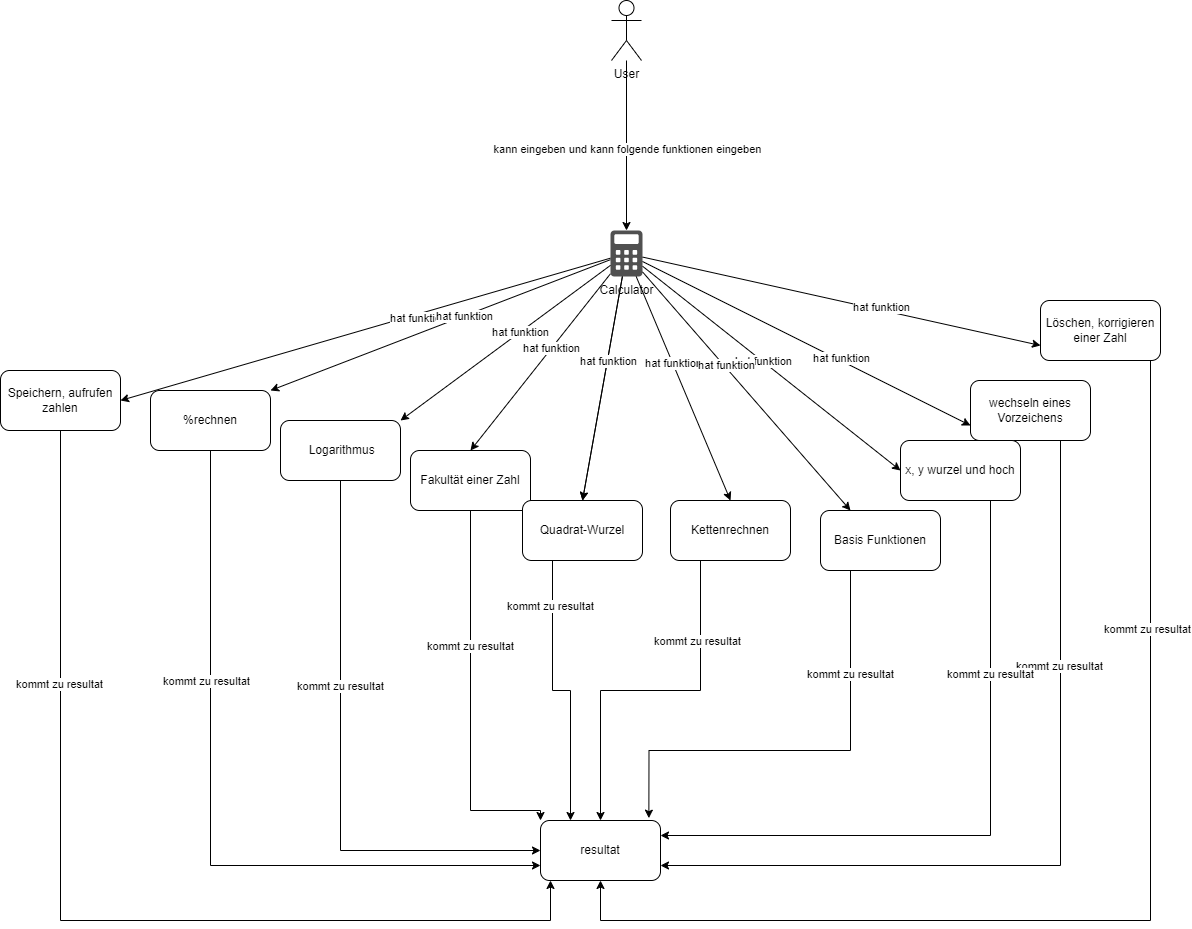

The diagram above was exported from draw.io. Its source (the exported page's mxGraphModel, read from the mxfile embedded in the PNG):
<mxGraphModel dx="3452" dy="2474" grid="1" gridSize="10" guides="1" tooltips="1" connect="1" arrows="1" fold="1" page="1" pageScale="1" pageWidth="827" pageHeight="1169" math="0" shadow="0">
  <root>
    <mxCell id="0" />
    <mxCell id="1" parent="0" />
    <mxCell id="hCY4J-jLDV03dOHAc1aI-71" style="edgeStyle=orthogonalEdgeStyle;rounded=0;orthogonalLoop=1;jettySize=auto;html=1;exitX=0.75;exitY=1;exitDx=0;exitDy=0;entryX=1;entryY=0.75;entryDx=0;entryDy=0;" edge="1" parent="1" source="hCY4J-jLDV03dOHAc1aI-2" target="hCY4J-jLDV03dOHAc1aI-36">
      <mxGeometry relative="1" as="geometry" />
    </mxCell>
    <mxCell id="hCY4J-jLDV03dOHAc1aI-83" value="kommt zu resultat" style="edgeLabel;html=1;align=center;verticalAlign=middle;resizable=0;points=[];" vertex="1" connectable="0" parent="hCY4J-jLDV03dOHAc1aI-71">
      <mxGeometry x="-0.4532" y="-2" relative="1" as="geometry">
        <mxPoint as="offset" />
      </mxGeometry>
    </mxCell>
    <mxCell id="hCY4J-jLDV03dOHAc1aI-2" value="&lt;span dir=&quot;ltr&quot; class=&quot;ui-provider a b c d e f g h i j k l m n o p q r s t u v w x y z ab ac ae af ag ah ai aj ak&quot;&gt;wechseln eines Vorzeichens&lt;/span&gt;" style="rounded=1;whiteSpace=wrap;html=1;" vertex="1" parent="1">
      <mxGeometry x="570" y="-330" width="120" height="60" as="geometry" />
    </mxCell>
    <mxCell id="hCY4J-jLDV03dOHAc1aI-5" value="" style="endArrow=classic;html=1;rounded=0;entryX=1;entryY=0.5;entryDx=0;entryDy=0;" edge="1" parent="1" source="hCY4J-jLDV03dOHAc1aI-33" target="hCY4J-jLDV03dOHAc1aI-7">
      <mxGeometry width="50" height="50" relative="1" as="geometry">
        <mxPoint x="-360" y="240" as="sourcePoint" />
        <mxPoint x="-80" y="160" as="targetPoint" />
      </mxGeometry>
    </mxCell>
    <mxCell id="hCY4J-jLDV03dOHAc1aI-6" value="hat funktion" style="edgeLabel;html=1;align=center;verticalAlign=middle;resizable=0;points=[];" vertex="1" connectable="0" parent="hCY4J-jLDV03dOHAc1aI-5">
      <mxGeometry x="-0.2108" y="3" relative="1" as="geometry">
        <mxPoint as="offset" />
      </mxGeometry>
    </mxCell>
    <mxCell id="8E1_9RQ4G9uQXzPQ1lFd-21" style="edgeStyle=orthogonalEdgeStyle;rounded=0;orthogonalLoop=1;jettySize=auto;html=1;" edge="1" parent="1" source="hCY4J-jLDV03dOHAc1aI-7" target="hCY4J-jLDV03dOHAc1aI-36">
      <mxGeometry relative="1" as="geometry">
        <Array as="points">
          <mxPoint x="-340" y="210" />
          <mxPoint x="150" y="210" />
        </Array>
      </mxGeometry>
    </mxCell>
    <mxCell id="hCY4J-jLDV03dOHAc1aI-75" value="kommt zu resultat" style="edgeLabel;html=1;align=center;verticalAlign=middle;resizable=0;points=[];" vertex="1" connectable="0" parent="8E1_9RQ4G9uQXzPQ1lFd-21">
      <mxGeometry x="-0.5073" y="-2" relative="1" as="geometry">
        <mxPoint as="offset" />
      </mxGeometry>
    </mxCell>
    <mxCell id="hCY4J-jLDV03dOHAc1aI-7" value="Speichern, aufrufen zahlen" style="rounded=1;whiteSpace=wrap;html=1;" vertex="1" parent="1">
      <mxGeometry x="-400" y="-340" width="120" height="60" as="geometry" />
    </mxCell>
    <mxCell id="hCY4J-jLDV03dOHAc1aI-8" value="" style="endArrow=classic;html=1;rounded=0;entryX=0.5;entryY=0;entryDx=0;entryDy=0;" edge="1" parent="1" source="hCY4J-jLDV03dOHAc1aI-33" target="hCY4J-jLDV03dOHAc1aI-14">
      <mxGeometry width="50" height="50" relative="1" as="geometry">
        <mxPoint x="30" y="50" as="sourcePoint" />
        <mxPoint x="-130" y="240" as="targetPoint" />
      </mxGeometry>
    </mxCell>
    <mxCell id="hCY4J-jLDV03dOHAc1aI-9" value="hat funktion" style="edgeLabel;html=1;align=center;verticalAlign=middle;resizable=0;points=[];" vertex="1" connectable="0" parent="hCY4J-jLDV03dOHAc1aI-8">
      <mxGeometry x="-0.157" y="-1" relative="1" as="geometry">
        <mxPoint as="offset" />
      </mxGeometry>
    </mxCell>
    <mxCell id="hCY4J-jLDV03dOHAc1aI-12" value="" style="endArrow=classic;html=1;rounded=0;entryX=0;entryY=0.5;entryDx=0;entryDy=0;" edge="1" parent="1" source="hCY4J-jLDV03dOHAc1aI-33" target="hCY4J-jLDV03dOHAc1aI-16">
      <mxGeometry width="50" height="50" relative="1" as="geometry">
        <mxPoint x="270" y="260" as="sourcePoint" />
        <mxPoint x="160" y="120" as="targetPoint" />
      </mxGeometry>
    </mxCell>
    <mxCell id="hCY4J-jLDV03dOHAc1aI-13" value="hat funktion" style="edgeLabel;html=1;align=center;verticalAlign=middle;resizable=0;points=[];" vertex="1" connectable="0" parent="hCY4J-jLDV03dOHAc1aI-12">
      <mxGeometry x="-0.0703" y="1" relative="1" as="geometry">
        <mxPoint as="offset" />
      </mxGeometry>
    </mxCell>
    <mxCell id="8E1_9RQ4G9uQXzPQ1lFd-17" style="edgeStyle=orthogonalEdgeStyle;rounded=0;orthogonalLoop=1;jettySize=auto;html=1;entryX=0;entryY=0;entryDx=0;entryDy=0;" edge="1" parent="1" source="hCY4J-jLDV03dOHAc1aI-14" target="hCY4J-jLDV03dOHAc1aI-36">
      <mxGeometry relative="1" as="geometry">
        <Array as="points">
          <mxPoint x="70" y="100" />
          <mxPoint x="140" y="100" />
        </Array>
      </mxGeometry>
    </mxCell>
    <mxCell id="hCY4J-jLDV03dOHAc1aI-78" value="kommt zu resultat" style="edgeLabel;html=1;align=center;verticalAlign=middle;resizable=0;points=[];" vertex="1" connectable="0" parent="8E1_9RQ4G9uQXzPQ1lFd-17">
      <mxGeometry x="-0.294" y="-1" relative="1" as="geometry">
        <mxPoint as="offset" />
      </mxGeometry>
    </mxCell>
    <mxCell id="hCY4J-jLDV03dOHAc1aI-14" value="&lt;span dir=&quot;ltr&quot; class=&quot;ui-provider a b c d e f g h i j k l m n o p q r s t u v w x y z ab ac ae af ag ah ai aj ak&quot;&gt;Fakultät einer Zahl&lt;/span&gt;" style="rounded=1;whiteSpace=wrap;html=1;" vertex="1" parent="1">
      <mxGeometry x="10" y="-260" width="120" height="60" as="geometry" />
    </mxCell>
    <mxCell id="8E1_9RQ4G9uQXzPQ1lFd-18" style="edgeStyle=orthogonalEdgeStyle;rounded=0;orthogonalLoop=1;jettySize=auto;html=1;" edge="1" parent="1" source="hCY4J-jLDV03dOHAc1aI-15" target="hCY4J-jLDV03dOHAc1aI-36">
      <mxGeometry relative="1" as="geometry">
        <Array as="points">
          <mxPoint x="-60" y="140" />
        </Array>
      </mxGeometry>
    </mxCell>
    <mxCell id="hCY4J-jLDV03dOHAc1aI-77" value="kommt zu resultat" style="edgeLabel;html=1;align=center;verticalAlign=middle;resizable=0;points=[];" vertex="1" connectable="0" parent="8E1_9RQ4G9uQXzPQ1lFd-18">
      <mxGeometry x="-0.2837" y="-1" relative="1" as="geometry">
        <mxPoint as="offset" />
      </mxGeometry>
    </mxCell>
    <mxCell id="hCY4J-jLDV03dOHAc1aI-15" value="&lt;span dir=&quot;ltr&quot; class=&quot;ui-provider a b c d e f g h i j k l m n o p q r s t u v w x y z ab ac ae af ag ah ai aj ak&quot;&gt;&amp;nbsp;Logarithmus&lt;/span&gt;" style="rounded=1;whiteSpace=wrap;html=1;" vertex="1" parent="1">
      <mxGeometry x="-120" y="-290" width="120" height="60" as="geometry" />
    </mxCell>
    <mxCell id="hCY4J-jLDV03dOHAc1aI-72" style="edgeStyle=orthogonalEdgeStyle;rounded=0;orthogonalLoop=1;jettySize=auto;html=1;exitX=0.75;exitY=1;exitDx=0;exitDy=0;entryX=1;entryY=0.25;entryDx=0;entryDy=0;" edge="1" parent="1" source="hCY4J-jLDV03dOHAc1aI-16" target="hCY4J-jLDV03dOHAc1aI-36">
      <mxGeometry relative="1" as="geometry" />
    </mxCell>
    <mxCell id="hCY4J-jLDV03dOHAc1aI-82" value="kommt zu resultat" style="edgeLabel;html=1;align=center;verticalAlign=middle;resizable=0;points=[];" vertex="1" connectable="0" parent="hCY4J-jLDV03dOHAc1aI-72">
      <mxGeometry x="-0.4806" y="-1" relative="1" as="geometry">
        <mxPoint as="offset" />
      </mxGeometry>
    </mxCell>
    <mxCell id="hCY4J-jLDV03dOHAc1aI-16" value="x, y wurzel und hoch" style="rounded=1;whiteSpace=wrap;html=1;" vertex="1" parent="1">
      <mxGeometry x="500" y="-270" width="120" height="60" as="geometry" />
    </mxCell>
    <mxCell id="hCY4J-jLDV03dOHAc1aI-21" value="" style="endArrow=classic;html=1;rounded=0;entryX=1;entryY=0;entryDx=0;entryDy=0;" edge="1" parent="1" source="hCY4J-jLDV03dOHAc1aI-33" target="hCY4J-jLDV03dOHAc1aI-28">
      <mxGeometry width="50" height="50" relative="1" as="geometry">
        <mxPoint x="399" y="290" as="sourcePoint" />
        <mxPoint x="140" y="280" as="targetPoint" />
      </mxGeometry>
    </mxCell>
    <mxCell id="hCY4J-jLDV03dOHAc1aI-22" value="hat funktion" style="edgeLabel;html=1;align=center;verticalAlign=middle;resizable=0;points=[];" vertex="1" connectable="0" parent="hCY4J-jLDV03dOHAc1aI-21">
      <mxGeometry x="-0.1334" y="-1" relative="1" as="geometry">
        <mxPoint as="offset" />
      </mxGeometry>
    </mxCell>
    <mxCell id="hCY4J-jLDV03dOHAc1aI-26" value="Basis Funktionen" style="rounded=1;whiteSpace=wrap;html=1;" vertex="1" parent="1">
      <mxGeometry x="420" y="-200" width="120" height="60" as="geometry" />
    </mxCell>
    <mxCell id="hCY4J-jLDV03dOHAc1aI-69" style="edgeStyle=orthogonalEdgeStyle;rounded=0;orthogonalLoop=1;jettySize=auto;html=1;exitX=0.25;exitY=1;exitDx=0;exitDy=0;entryX=0.5;entryY=0;entryDx=0;entryDy=0;" edge="1" parent="1" source="hCY4J-jLDV03dOHAc1aI-27" target="hCY4J-jLDV03dOHAc1aI-36">
      <mxGeometry relative="1" as="geometry" />
    </mxCell>
    <mxCell id="hCY4J-jLDV03dOHAc1aI-80" value="kommt zu resultat" style="edgeLabel;html=1;align=center;verticalAlign=middle;resizable=0;points=[];" vertex="1" connectable="0" parent="hCY4J-jLDV03dOHAc1aI-69">
      <mxGeometry x="-0.5563" y="-4" relative="1" as="geometry">
        <mxPoint as="offset" />
      </mxGeometry>
    </mxCell>
    <mxCell id="hCY4J-jLDV03dOHAc1aI-27" value="Kettenrechnen" style="rounded=1;whiteSpace=wrap;html=1;" vertex="1" parent="1">
      <mxGeometry x="270" y="-210" width="120" height="60" as="geometry" />
    </mxCell>
    <mxCell id="8E1_9RQ4G9uQXzPQ1lFd-19" style="edgeStyle=orthogonalEdgeStyle;rounded=0;orthogonalLoop=1;jettySize=auto;html=1;entryX=0;entryY=0.75;entryDx=0;entryDy=0;" edge="1" parent="1" source="hCY4J-jLDV03dOHAc1aI-28" target="hCY4J-jLDV03dOHAc1aI-36">
      <mxGeometry relative="1" as="geometry">
        <Array as="points">
          <mxPoint x="-190" y="155" />
        </Array>
      </mxGeometry>
    </mxCell>
    <mxCell id="hCY4J-jLDV03dOHAc1aI-76" value="kommt zu resultat" style="edgeLabel;html=1;align=center;verticalAlign=middle;resizable=0;points=[];" vertex="1" connectable="0" parent="8E1_9RQ4G9uQXzPQ1lFd-19">
      <mxGeometry x="-0.3829" y="-5" relative="1" as="geometry">
        <mxPoint as="offset" />
      </mxGeometry>
    </mxCell>
    <mxCell id="hCY4J-jLDV03dOHAc1aI-30" value="" style="endArrow=classic;html=1;rounded=0;entryX=0;entryY=0.75;entryDx=0;entryDy=0;" edge="1" parent="1" source="hCY4J-jLDV03dOHAc1aI-33" target="hCY4J-jLDV03dOHAc1aI-32">
      <mxGeometry width="50" height="50" relative="1" as="geometry">
        <mxPoint x="414" y="260" as="sourcePoint" />
        <mxPoint x="440" y="90" as="targetPoint" />
      </mxGeometry>
    </mxCell>
    <mxCell id="hCY4J-jLDV03dOHAc1aI-31" value="hat funktion" style="edgeLabel;html=1;align=center;verticalAlign=middle;resizable=0;points=[];" vertex="1" connectable="0" parent="hCY4J-jLDV03dOHAc1aI-30">
      <mxGeometry x="0.1951" y="3" relative="1" as="geometry">
        <mxPoint as="offset" />
      </mxGeometry>
    </mxCell>
    <mxCell id="hCY4J-jLDV03dOHAc1aI-32" value="&lt;span dir=&quot;ltr&quot; class=&quot;ui-provider a b c d e f g h i j k l m n o p q r s t u v w x y z ab ac ae af ag ah ai aj ak&quot;&gt;Löschen, korrigieren einer Zahl&lt;/span&gt;" style="rounded=1;whiteSpace=wrap;html=1;" vertex="1" parent="1">
      <mxGeometry x="640" y="-410" width="120" height="60" as="geometry" />
    </mxCell>
    <mxCell id="hCY4J-jLDV03dOHAc1aI-70" style="edgeStyle=orthogonalEdgeStyle;rounded=0;orthogonalLoop=1;jettySize=auto;html=1;exitX=0.75;exitY=1;exitDx=0;exitDy=0;entryX=0.5;entryY=1;entryDx=0;entryDy=0;" edge="1" parent="1" source="hCY4J-jLDV03dOHAc1aI-32" target="hCY4J-jLDV03dOHAc1aI-36">
      <mxGeometry relative="1" as="geometry">
        <Array as="points">
          <mxPoint x="750" y="-350" />
          <mxPoint x="750" y="210" />
          <mxPoint x="200" y="210" />
        </Array>
      </mxGeometry>
    </mxCell>
    <mxCell id="hCY4J-jLDV03dOHAc1aI-84" value="kommt zu resultat" style="edgeLabel;html=1;align=center;verticalAlign=middle;resizable=0;points=[];" vertex="1" connectable="0" parent="hCY4J-jLDV03dOHAc1aI-70">
      <mxGeometry x="-0.5094" y="-4" relative="1" as="geometry">
        <mxPoint as="offset" />
      </mxGeometry>
    </mxCell>
    <mxCell id="hCY4J-jLDV03dOHAc1aI-33" value="Calculator" style="sketch=0;pointerEvents=1;shadow=0;dashed=0;html=1;strokeColor=none;fillColor=#505050;labelPosition=center;verticalLabelPosition=bottom;verticalAlign=top;outlineConnect=0;align=center;shape=mxgraph.office.concepts.calculator;" vertex="1" parent="1">
      <mxGeometry x="210" y="-480" width="32" height="46" as="geometry" />
    </mxCell>
    <mxCell id="hCY4J-jLDV03dOHAc1aI-57" value="" style="endArrow=classic;html=1;rounded=0;entryX=0.5;entryY=0;entryDx=0;entryDy=0;" edge="1" parent="1" source="hCY4J-jLDV03dOHAc1aI-33" target="hCY4J-jLDV03dOHAc1aI-27">
      <mxGeometry width="50" height="50" relative="1" as="geometry">
        <mxPoint x="343.5" y="-424" as="sourcePoint" />
        <mxPoint x="320.5" y="-220" as="targetPoint" />
      </mxGeometry>
    </mxCell>
    <mxCell id="hCY4J-jLDV03dOHAc1aI-58" value="hat funktion" style="edgeLabel;html=1;align=center;verticalAlign=middle;resizable=0;points=[];" vertex="1" connectable="0" parent="hCY4J-jLDV03dOHAc1aI-57">
      <mxGeometry x="-0.248" relative="1" as="geometry">
        <mxPoint as="offset" />
      </mxGeometry>
    </mxCell>
    <mxCell id="hCY4J-jLDV03dOHAc1aI-45" value="" style="endArrow=classic;html=1;rounded=0;entryX=1;entryY=0;entryDx=0;entryDy=0;" edge="1" parent="1" source="hCY4J-jLDV03dOHAc1aI-33" target="hCY4J-jLDV03dOHAc1aI-15">
      <mxGeometry width="50" height="50" relative="1" as="geometry">
        <mxPoint x="195" y="-20" as="sourcePoint" />
        <mxPoint x="150" y="-240" as="targetPoint" />
      </mxGeometry>
    </mxCell>
    <mxCell id="hCY4J-jLDV03dOHAc1aI-46" value="hat funktion" style="edgeLabel;html=1;align=center;verticalAlign=middle;resizable=0;points=[];" vertex="1" connectable="0" parent="hCY4J-jLDV03dOHAc1aI-45">
      <mxGeometry x="-0.1334" y="-1" relative="1" as="geometry">
        <mxPoint as="offset" />
      </mxGeometry>
    </mxCell>
    <mxCell id="hCY4J-jLDV03dOHAc1aI-47" value="" style="endArrow=classic;html=1;rounded=0;entryX=0;entryY=0.75;entryDx=0;entryDy=0;" edge="1" parent="1" source="hCY4J-jLDV03dOHAc1aI-33" target="hCY4J-jLDV03dOHAc1aI-2">
      <mxGeometry width="50" height="50" relative="1" as="geometry">
        <mxPoint x="116" y="3" as="sourcePoint" />
        <mxPoint x="360" y="5" as="targetPoint" />
      </mxGeometry>
    </mxCell>
    <mxCell id="hCY4J-jLDV03dOHAc1aI-48" value="hat funktion" style="edgeLabel;html=1;align=center;verticalAlign=middle;resizable=0;points=[];" vertex="1" connectable="0" parent="hCY4J-jLDV03dOHAc1aI-47">
      <mxGeometry x="0.1951" y="3" relative="1" as="geometry">
        <mxPoint as="offset" />
      </mxGeometry>
    </mxCell>
    <mxCell id="hCY4J-jLDV03dOHAc1aI-49" value="" style="endArrow=classic;html=1;rounded=0;entryX=0.5;entryY=0;entryDx=0;entryDy=0;" edge="1" parent="1" source="hCY4J-jLDV03dOHAc1aI-33" target="hCY4J-jLDV03dOHAc1aI-29">
      <mxGeometry width="50" height="50" relative="1" as="geometry">
        <mxPoint x="26.5" y="46" as="sourcePoint" />
        <mxPoint x="53.5" y="230" as="targetPoint" />
      </mxGeometry>
    </mxCell>
    <mxCell id="hCY4J-jLDV03dOHAc1aI-50" value="hat funktion" style="edgeLabel;html=1;align=center;verticalAlign=middle;resizable=0;points=[];" vertex="1" connectable="0" parent="hCY4J-jLDV03dOHAc1aI-49">
      <mxGeometry x="-0.248" relative="1" as="geometry">
        <mxPoint as="offset" />
      </mxGeometry>
    </mxCell>
    <mxCell id="hCY4J-jLDV03dOHAc1aI-51" value="" style="endArrow=classic;html=1;rounded=0;entryX=0.25;entryY=0;entryDx=0;entryDy=0;" edge="1" parent="1" source="hCY4J-jLDV03dOHAc1aI-33" target="hCY4J-jLDV03dOHAc1aI-26">
      <mxGeometry width="50" height="50" relative="1" as="geometry">
        <mxPoint x="150" y="185" as="sourcePoint" />
        <mxPoint x="494" y="275" as="targetPoint" />
        <Array as="points" />
      </mxGeometry>
    </mxCell>
    <mxCell id="hCY4J-jLDV03dOHAc1aI-52" value="hat funktion" style="edgeLabel;html=1;align=center;verticalAlign=middle;resizable=0;points=[];" vertex="1" connectable="0" parent="hCY4J-jLDV03dOHAc1aI-51">
      <mxGeometry x="-0.2181" y="1" relative="1" as="geometry">
        <mxPoint y="-1" as="offset" />
      </mxGeometry>
    </mxCell>
    <mxCell id="hCY4J-jLDV03dOHAc1aI-55" value="" style="endArrow=classic;html=1;rounded=0;entryX=0.5;entryY=0;entryDx=0;entryDy=0;" edge="1" parent="1" source="hCY4J-jLDV03dOHAc1aI-33" target="hCY4J-jLDV03dOHAc1aI-29">
      <mxGeometry width="50" height="50" relative="1" as="geometry">
        <mxPoint x="222" y="-434" as="sourcePoint" />
        <mxPoint x="120" y="200" as="targetPoint" />
      </mxGeometry>
    </mxCell>
    <mxCell id="hCY4J-jLDV03dOHAc1aI-56" value="hat funktion" style="edgeLabel;html=1;align=center;verticalAlign=middle;resizable=0;points=[];" vertex="1" connectable="0" parent="hCY4J-jLDV03dOHAc1aI-55">
      <mxGeometry x="-0.248" relative="1" as="geometry">
        <mxPoint as="offset" />
      </mxGeometry>
    </mxCell>
    <mxCell id="8E1_9RQ4G9uQXzPQ1lFd-11" style="edgeStyle=orthogonalEdgeStyle;rounded=0;orthogonalLoop=1;jettySize=auto;html=1;" edge="1" parent="1" source="hCY4J-jLDV03dOHAc1aI-1" target="hCY4J-jLDV03dOHAc1aI-33">
      <mxGeometry relative="1" as="geometry" />
    </mxCell>
    <mxCell id="hCY4J-jLDV03dOHAc1aI-74" value="kann eingeben und kann folgende funktionen eingeben" style="edgeLabel;html=1;align=center;verticalAlign=middle;resizable=0;points=[];" vertex="1" connectable="0" parent="8E1_9RQ4G9uQXzPQ1lFd-11">
      <mxGeometry x="0.0269" relative="1" as="geometry">
        <mxPoint as="offset" />
      </mxGeometry>
    </mxCell>
    <mxCell id="hCY4J-jLDV03dOHAc1aI-1" value="User" style="shape=umlActor;verticalLabelPosition=bottom;verticalAlign=top;html=1;outlineConnect=0;" vertex="1" parent="1">
      <mxGeometry x="211" y="-710" width="30" height="60" as="geometry" />
    </mxCell>
    <mxCell id="hCY4J-jLDV03dOHAc1aI-29" value="&lt;span dir=&quot;ltr&quot; class=&quot;ui-provider a b c d e f g h i j k l m n o p q r s t u v w x y z ab ac ae af ag ah ai aj ak&quot;&gt;Quadrat-Wurzel&lt;/span&gt;" style="rounded=1;whiteSpace=wrap;html=1;" vertex="1" parent="1">
      <mxGeometry x="122" y="-210" width="120" height="60" as="geometry" />
    </mxCell>
    <mxCell id="hCY4J-jLDV03dOHAc1aI-73" style="edgeStyle=orthogonalEdgeStyle;rounded=0;orthogonalLoop=1;jettySize=auto;html=1;exitX=0.25;exitY=1;exitDx=0;exitDy=0;entryX=0.903;entryY=-0.039;entryDx=0;entryDy=0;entryPerimeter=0;" edge="1" parent="1" source="hCY4J-jLDV03dOHAc1aI-26" target="hCY4J-jLDV03dOHAc1aI-36">
      <mxGeometry relative="1" as="geometry">
        <Array as="points">
          <mxPoint x="450" y="40" />
          <mxPoint x="248" y="40" />
        </Array>
      </mxGeometry>
    </mxCell>
    <mxCell id="hCY4J-jLDV03dOHAc1aI-81" value="kommt zu resultat" style="edgeLabel;html=1;align=center;verticalAlign=middle;resizable=0;points=[];" vertex="1" connectable="0" parent="hCY4J-jLDV03dOHAc1aI-73">
      <mxGeometry x="-0.5427" y="-1" relative="1" as="geometry">
        <mxPoint as="offset" />
      </mxGeometry>
    </mxCell>
    <mxCell id="hCY4J-jLDV03dOHAc1aI-67" style="edgeStyle=orthogonalEdgeStyle;rounded=0;orthogonalLoop=1;jettySize=auto;html=1;exitX=0.25;exitY=1;exitDx=0;exitDy=0;entryX=0.25;entryY=0;entryDx=0;entryDy=0;" edge="1" parent="1" source="hCY4J-jLDV03dOHAc1aI-29" target="hCY4J-jLDV03dOHAc1aI-36">
      <mxGeometry relative="1" as="geometry" />
    </mxCell>
    <mxCell id="hCY4J-jLDV03dOHAc1aI-79" value="kommt zu resultat" style="edgeLabel;html=1;align=center;verticalAlign=middle;resizable=0;points=[];" vertex="1" connectable="0" parent="hCY4J-jLDV03dOHAc1aI-67">
      <mxGeometry x="-0.6824" y="-3" relative="1" as="geometry">
        <mxPoint as="offset" />
      </mxGeometry>
    </mxCell>
    <mxCell id="hCY4J-jLDV03dOHAc1aI-28" value="%rechnen" style="rounded=1;whiteSpace=wrap;html=1;" vertex="1" parent="1">
      <mxGeometry x="-250" y="-320" width="120" height="60" as="geometry" />
    </mxCell>
    <mxCell id="hCY4J-jLDV03dOHAc1aI-36" value="resultat" style="rounded=1;whiteSpace=wrap;html=1;" vertex="1" parent="1">
      <mxGeometry x="140" y="110" width="120" height="60" as="geometry" />
    </mxCell>
  </root>
</mxGraphModel>